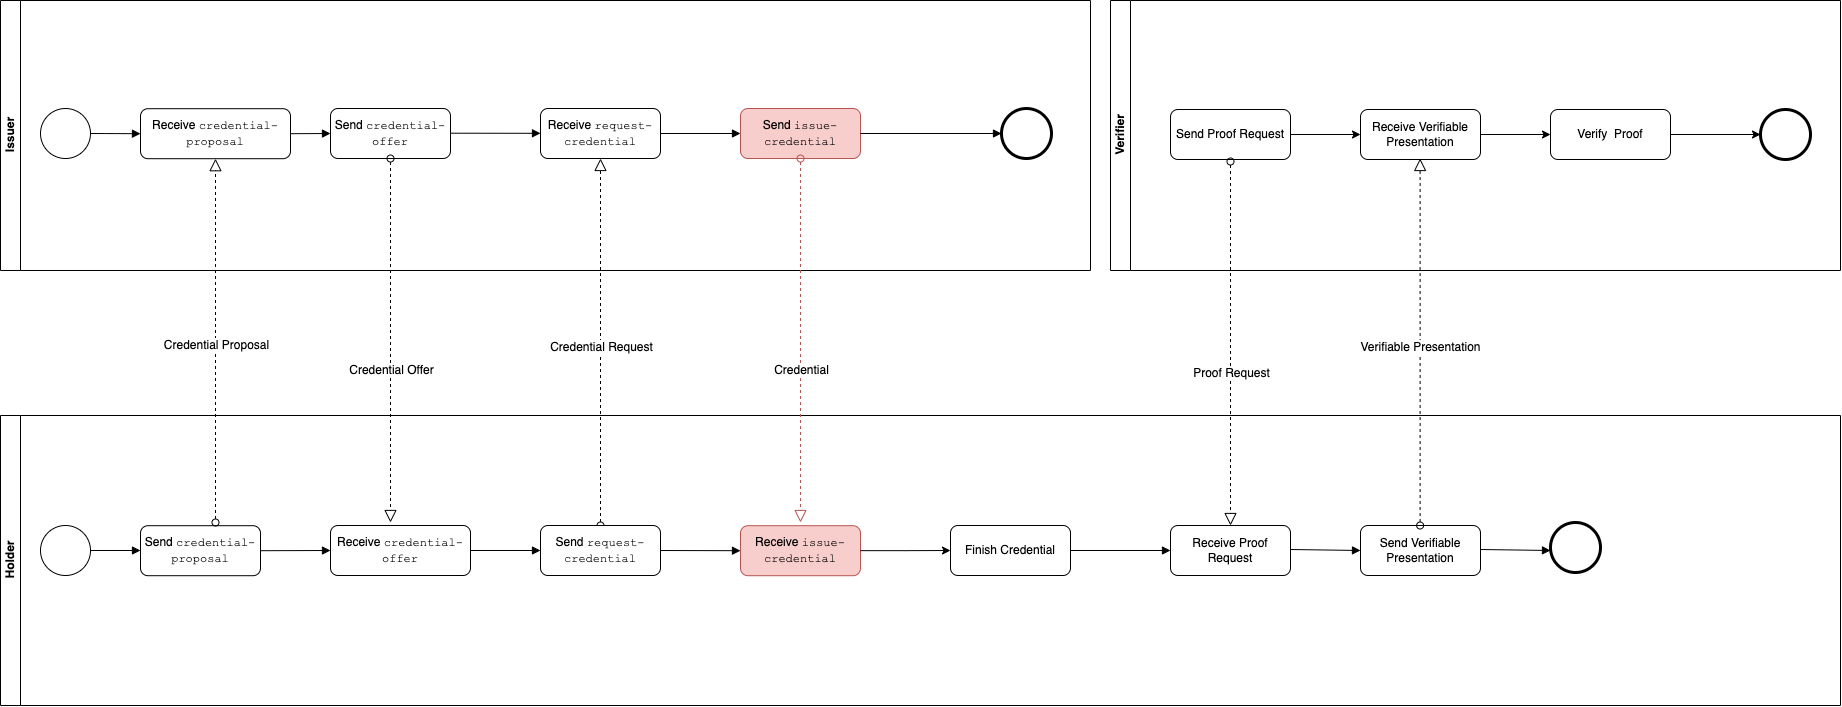

The diagram above was exported from draw.io. Its source (the exported page's mxGraphModel, read from the mxfile embedded in the PNG):
<mxGraphModel dx="975" dy="1140" grid="1" gridSize="10" guides="1" tooltips="1" connect="1" arrows="1" fold="1" page="1" pageScale="1" pageWidth="850" pageHeight="1100" math="0" shadow="0">
  <root>
    <mxCell id="0" />
    <mxCell id="1" parent="0" />
    <mxCell id="zmmnlmOCx7V2377thjEk-9" value="" style="endArrow=block;endFill=1;endSize=6;html=1;exitX=1;exitY=0.5;exitDx=0;exitDy=0;entryX=0;entryY=0.5;entryDx=0;entryDy=0;edgeStyle=orthogonalEdgeStyle;" edge="1" parent="1" source="zmmnlmOCx7V2377thjEk-35" target="2ZCzuItFoeXJOIns-eK0-5">
      <mxGeometry width="100" relative="1" as="geometry">
        <mxPoint x="1169.9999999999989" y="330.65999999999997" as="sourcePoint" />
        <mxPoint x="1907" y="330.9999999999999" as="targetPoint" />
        <Array as="points" />
      </mxGeometry>
    </mxCell>
    <mxCell id="zmmnlmOCx7V2377thjEk-10" value="Holder" style="swimlane;html=1;horizontal=0;startSize=20;container=0;" vertex="1" parent="1">
      <mxGeometry x="1080" y="613" width="1840" height="290" as="geometry">
        <mxRectangle x="140" y="70" width="30" height="60" as="alternateBounds" />
      </mxGeometry>
    </mxCell>
    <mxCell id="zmmnlmOCx7V2377thjEk-11" value="Receive Proof Request" style="shape=ext;rounded=1;html=1;whiteSpace=wrap;" vertex="1" parent="zmmnlmOCx7V2377thjEk-10">
      <mxGeometry x="1170" y="110" width="120" height="50" as="geometry" />
    </mxCell>
    <mxCell id="zmmnlmOCx7V2377thjEk-12" value="" style="shape=mxgraph.bpmn.shape;html=1;verticalLabelPosition=bottom;labelBackgroundColor=#ffffff;verticalAlign=top;align=center;perimeter=ellipsePerimeter;outlineConnect=0;outline=end;symbol=general;" vertex="1" parent="zmmnlmOCx7V2377thjEk-10">
      <mxGeometry x="1550" y="107.00000000000004" width="50" height="50" as="geometry" />
    </mxCell>
    <mxCell id="zmmnlmOCx7V2377thjEk-13" value="" style="endArrow=block;endFill=1;endSize=6;html=1;exitX=1;exitY=0.5;exitDx=0;exitDy=0;entryX=0;entryY=0.5;entryDx=0;entryDy=0;" edge="1" parent="zmmnlmOCx7V2377thjEk-10" target="2ZCzuItFoeXJOIns-eK0-18">
      <mxGeometry width="100" relative="1" as="geometry">
        <mxPoint x="1290.0000000000005" y="134.00000000000045" as="sourcePoint" />
        <mxPoint x="1460" y="134" as="targetPoint" />
        <Array as="points" />
      </mxGeometry>
    </mxCell>
    <mxCell id="2ZCzuItFoeXJOIns-eK0-5" value="Receive &lt;font face=&quot;Courier New&quot;&gt;credential-proposal&lt;/font&gt;" style="shape=ext;rounded=1;html=1;whiteSpace=wrap;" vertex="1" parent="zmmnlmOCx7V2377thjEk-10">
      <mxGeometry x="140" y="-306.8" width="150" height="50" as="geometry" />
    </mxCell>
    <mxCell id="2ZCzuItFoeXJOIns-eK0-6" value="" style="endArrow=block;endFill=1;endSize=6;html=1;exitX=1;exitY=0.5;exitDx=0;exitDy=0;" edge="1" parent="zmmnlmOCx7V2377thjEk-10" source="2ZCzuItFoeXJOIns-eK0-5">
      <mxGeometry width="100" relative="1" as="geometry">
        <mxPoint x="419.94444444444434" y="-251.85555555555555" as="sourcePoint" />
        <mxPoint x="330" y="-282" as="targetPoint" />
      </mxGeometry>
    </mxCell>
    <mxCell id="2ZCzuItFoeXJOIns-eK0-7" value="Send&amp;nbsp;&lt;font face=&quot;Courier New&quot;&gt;credential-proposal&lt;br&gt;&lt;/font&gt;" style="shape=ext;rounded=1;html=1;whiteSpace=wrap;" vertex="1" parent="zmmnlmOCx7V2377thjEk-10">
      <mxGeometry x="140" y="110.20000000000005" width="120" height="50" as="geometry" />
    </mxCell>
    <mxCell id="2ZCzuItFoeXJOIns-eK0-3" value="" style="startArrow=oval;startFill=0;startSize=7;endArrow=block;endFill=0;endSize=10;dashed=1;html=1;entryX=0.5;entryY=1;entryDx=0;entryDy=0;fontColor=#000000;" edge="1" parent="zmmnlmOCx7V2377thjEk-10" target="2ZCzuItFoeXJOIns-eK0-5">
      <mxGeometry width="100" relative="1" as="geometry">
        <mxPoint x="215" y="107" as="sourcePoint" />
        <mxPoint x="200" y="-119.80000000000001" as="targetPoint" />
        <Array as="points" />
      </mxGeometry>
    </mxCell>
    <mxCell id="2ZCzuItFoeXJOIns-eK0-4" value="Credential Proposal" style="text;html=1;resizable=0;points=[];align=center;verticalAlign=middle;labelBackgroundColor=#ffffff;fontColor=#000000;" vertex="1" connectable="0" parent="2ZCzuItFoeXJOIns-eK0-3">
      <mxGeometry x="-0.4223" relative="1" as="geometry">
        <mxPoint y="-73" as="offset" />
      </mxGeometry>
    </mxCell>
    <mxCell id="2ZCzuItFoeXJOIns-eK0-8" value="" style="endArrow=block;endFill=1;endSize=6;html=1;exitX=1;exitY=0.5;exitDx=0;exitDy=0;entryX=0;entryY=0.5;entryDx=0;entryDy=0;" edge="1" parent="zmmnlmOCx7V2377thjEk-10" source="2ZCzuItFoeXJOIns-eK0-7" target="2ZCzuItFoeXJOIns-eK0-14">
      <mxGeometry width="100" relative="1" as="geometry">
        <mxPoint x="211" y="13.700000000000045" as="sourcePoint" />
        <mxPoint x="280" y="135.20000000000005" as="targetPoint" />
        <Array as="points" />
      </mxGeometry>
    </mxCell>
    <mxCell id="2ZCzuItFoeXJOIns-eK0-11" value="Send &lt;font face=&quot;Courier New&quot;&gt;credential-offer&lt;/font&gt;" style="shape=ext;rounded=1;html=1;whiteSpace=wrap;" vertex="1" parent="zmmnlmOCx7V2377thjEk-10">
      <mxGeometry x="330" y="-307" width="120" height="50" as="geometry" />
    </mxCell>
    <mxCell id="2ZCzuItFoeXJOIns-eK0-14" value="Receive&amp;nbsp;&lt;span style=&quot;font-family: &amp;#34;courier new&amp;#34;&quot;&gt;credential-offer&lt;/span&gt;" style="shape=ext;rounded=1;html=1;whiteSpace=wrap;" vertex="1" parent="zmmnlmOCx7V2377thjEk-10">
      <mxGeometry x="330" y="110" width="140" height="50" as="geometry" />
    </mxCell>
    <mxCell id="2ZCzuItFoeXJOIns-eK0-9" value="" style="startArrow=oval;startFill=0;startSize=7;endArrow=block;endFill=0;endSize=10;dashed=1;html=1;fontColor=#000000;" edge="1" parent="zmmnlmOCx7V2377thjEk-10" source="2ZCzuItFoeXJOIns-eK0-11">
      <mxGeometry width="100" relative="1" as="geometry">
        <mxPoint x="470" y="-120" as="sourcePoint" />
        <mxPoint x="390" y="107" as="targetPoint" />
      </mxGeometry>
    </mxCell>
    <mxCell id="2ZCzuItFoeXJOIns-eK0-10" value="Credential Offer" style="text;html=1;resizable=0;points=[];align=center;verticalAlign=middle;labelBackgroundColor=#ffffff;fontColor=#000000;" vertex="1" connectable="0" parent="2ZCzuItFoeXJOIns-eK0-9">
      <mxGeometry x="0.1552" relative="1" as="geometry">
        <mxPoint as="offset" />
      </mxGeometry>
    </mxCell>
    <mxCell id="zmmnlmOCx7V2377thjEk-29" value="Receive&amp;nbsp;&lt;span style=&quot;font-family: &amp;#34;courier new&amp;#34;&quot;&gt;issue-credential&lt;/span&gt;" style="shape=ext;rounded=1;html=1;whiteSpace=wrap;fillColor=#f8cecc;strokeColor=#b85450;" vertex="1" parent="zmmnlmOCx7V2377thjEk-10">
      <mxGeometry x="740" y="110.2" width="120" height="50" as="geometry" />
    </mxCell>
    <mxCell id="zmmnlmOCx7V2377thjEk-31" value="Finish Credential" style="shape=ext;rounded=1;html=1;whiteSpace=wrap;" vertex="1" parent="zmmnlmOCx7V2377thjEk-10">
      <mxGeometry x="950" y="110" width="120" height="50" as="geometry" />
    </mxCell>
    <mxCell id="zmmnlmOCx7V2377thjEk-28" value="" style="edgeStyle=orthogonalEdgeStyle;rounded=0;html=1;jettySize=auto;orthogonalLoop=1;" edge="1" parent="zmmnlmOCx7V2377thjEk-10" source="zmmnlmOCx7V2377thjEk-29" target="zmmnlmOCx7V2377thjEk-31">
      <mxGeometry relative="1" as="geometry" />
    </mxCell>
    <mxCell id="zmmnlmOCx7V2377thjEk-32" value="" style="endArrow=block;endFill=1;endSize=6;html=1;entryX=0;entryY=0.5;entryDx=0;entryDy=0;exitX=1;exitY=0.5;exitDx=0;exitDy=0;" edge="1" parent="zmmnlmOCx7V2377thjEk-10" source="zmmnlmOCx7V2377thjEk-31" target="zmmnlmOCx7V2377thjEk-11">
      <mxGeometry width="100" relative="1" as="geometry">
        <mxPoint x="990" y="135" as="sourcePoint" />
        <mxPoint x="1010" y="170" as="targetPoint" />
        <Array as="points" />
      </mxGeometry>
    </mxCell>
    <mxCell id="2ZCzuItFoeXJOIns-eK0-18" value="Send Verifiable Presentation&lt;span style=&quot;color: rgba(0 , 0 , 0 , 0) ; font-family: monospace ; font-size: 0px&quot;&gt;Verifiable3CmxGraphModel%3E%3Croot%3E%3CmxCell%20id%3D%220%22%2F%3E%3CmxCell%20id%3D%221%22%20parent%3D%220%22%2F%3E%3CmxCell%20id%3D%222%22%20value%3D%22%22%20style%3D%22endArrow%3Dblock%3BendFill%3D1%3BendSize%3D6%3Bhtml%3D1%3BexitX%3D1%3BexitY%3D0.5%3BexitDx%3D0%3BexitDy%3D0%3BentryX%3D0%3BentryY%3D0.5%3BentryDx%3D0%3BentryDy%3D0%3B%22%20edge%3D%221%22%20target%3D%223%22%20parent%3D%221%22%3E%3CmxGeometry%20width%3D%22100%22%20relative%3D%221%22%20as%3D%22geometry%22%3E%3CmxPoint%20x%3D%222370.0000000000005%22%20y%3D%22747.0000000000005%22%20as%3D%22sourcePoint%22%2F%3E%3CmxPoint%20x%3D%221460%22%20y%3D%22134%22%20as%3D%22targetPoint%22%2F%3E%3CArray%20as%3D%22points%22%2F%3E%3C%2FmxGeometry%3E%3C%2FmxCell%3E%3CmxCell%20id%3D%223%22%20value%3D%22Receive%20Proof%20Request%22%20style%3D%22shape%3Dext%3Brounded%3D1%3Bhtml%3D1%3BwhiteSpace%3Dwrap%3B%22%20vertex%3D%221%22%20parent%3D%221%22%3E%3CmxGeometry%20x%3D%222440%22%20y%3D%22723%22%20width%3D%22120%22%20height%3D%2250%22%20as%3D%22geometry%22%2F%3E%3C%2FmxCell%3E%3C%2Froot%3E%3C%2FmxGraphModel%3E&lt;/span&gt;" style="shape=ext;rounded=1;html=1;whiteSpace=wrap;" vertex="1" parent="zmmnlmOCx7V2377thjEk-10">
      <mxGeometry x="1360" y="110.00000000000004" width="120" height="50" as="geometry" />
    </mxCell>
    <mxCell id="2ZCzuItFoeXJOIns-eK0-19" value="" style="endArrow=block;endFill=1;endSize=6;html=1;exitX=1;exitY=0.5;exitDx=0;exitDy=0;entryX=0;entryY=0.5;entryDx=0;entryDy=0;" edge="1" parent="zmmnlmOCx7V2377thjEk-10">
      <mxGeometry width="100" relative="1" as="geometry">
        <mxPoint x="1480.0000000000005" y="134.00000000000045" as="sourcePoint" />
        <mxPoint x="1550" y="135" as="targetPoint" />
        <Array as="points" />
      </mxGeometry>
    </mxCell>
    <mxCell id="zmmnlmOCx7V2377thjEk-14" value="Issuer&lt;br&gt;" style="swimlane;html=1;horizontal=0;startSize=20;container=0;" vertex="1" parent="1">
      <mxGeometry x="1080" y="198" width="1090" height="270" as="geometry">
        <mxRectangle x="140" y="70" width="30" height="60" as="alternateBounds" />
      </mxGeometry>
    </mxCell>
    <mxCell id="2ZCzuItFoeXJOIns-eK0-16" value="" style="endArrow=block;endFill=1;endSize=6;html=1;exitX=1;exitY=0.5;exitDx=0;exitDy=0;entryX=0;entryY=0.5;entryDx=0;entryDy=0;" edge="1" parent="zmmnlmOCx7V2377thjEk-14">
      <mxGeometry width="100" relative="1" as="geometry">
        <mxPoint x="450" y="132.71000000000006" as="sourcePoint" />
        <mxPoint x="540" y="132.79999999999998" as="targetPoint" />
        <Array as="points" />
      </mxGeometry>
    </mxCell>
    <mxCell id="zmmnlmOCx7V2377thjEk-21" value="Send &lt;font face=&quot;Courier New&quot;&gt;issue-credential&lt;/font&gt;" style="shape=ext;rounded=1;html=1;whiteSpace=wrap;fillColor=#f8cecc;strokeColor=#b85450;" vertex="1" parent="zmmnlmOCx7V2377thjEk-14">
      <mxGeometry x="740" y="108" width="120" height="50" as="geometry" />
    </mxCell>
    <mxCell id="zmmnlmOCx7V2377thjEk-16" value="" style="startArrow=oval;startFill=0;startSize=7;endArrow=block;endFill=0;endSize=10;dashed=1;html=1;exitX=0.5;exitY=0;exitDx=0;exitDy=0;entryX=0.5;entryY=1;entryDx=0;entryDy=0;fontColor=#000000;" edge="1" parent="1" source="zmmnlmOCx7V2377thjEk-27" target="zmmnlmOCx7V2377thjEk-24">
      <mxGeometry width="100" relative="1" as="geometry">
        <mxPoint x="1610" y="573" as="sourcePoint" />
        <mxPoint x="1680" y="493" as="targetPoint" />
        <Array as="points" />
      </mxGeometry>
    </mxCell>
    <mxCell id="zmmnlmOCx7V2377thjEk-17" value="Credential Request" style="text;html=1;resizable=0;points=[];align=center;verticalAlign=middle;labelBackgroundColor=#ffffff;fontColor=#000000;" vertex="1" connectable="0" parent="zmmnlmOCx7V2377thjEk-16">
      <mxGeometry x="-0.4223" relative="1" as="geometry">
        <mxPoint y="-73" as="offset" />
      </mxGeometry>
    </mxCell>
    <mxCell id="zmmnlmOCx7V2377thjEk-18" value="" style="startArrow=oval;startFill=0;startSize=7;endArrow=block;endFill=0;endSize=10;dashed=1;html=1;exitX=0.5;exitY=1;exitDx=0;exitDy=0;fontColor=#000000;fillColor=#f8cecc;strokeColor=#b85450;" edge="1" parent="1" source="zmmnlmOCx7V2377thjEk-21">
      <mxGeometry width="100" relative="1" as="geometry">
        <mxPoint x="1900" y="493" as="sourcePoint" />
        <mxPoint x="1880" y="720" as="targetPoint" />
      </mxGeometry>
    </mxCell>
    <mxCell id="zmmnlmOCx7V2377thjEk-19" value="Credential" style="text;html=1;resizable=0;points=[];align=center;verticalAlign=middle;labelBackgroundColor=#ffffff;fontColor=#000000;" vertex="1" connectable="0" parent="zmmnlmOCx7V2377thjEk-18">
      <mxGeometry x="0.1552" relative="1" as="geometry">
        <mxPoint as="offset" />
      </mxGeometry>
    </mxCell>
    <mxCell id="zmmnlmOCx7V2377thjEk-22" value="" style="endArrow=block;endFill=1;endSize=6;html=1;exitX=1;exitY=0.5;exitDx=0;exitDy=0;entryX=0;entryY=0.5;entryDx=0;entryDy=0;" edge="1" parent="1" source="zmmnlmOCx7V2377thjEk-21" target="zmmnlmOCx7V2377thjEk-23">
      <mxGeometry width="100" relative="1" as="geometry">
        <mxPoint x="2030" y="315.5" as="sourcePoint" />
        <mxPoint x="1920" y="330.9999999999999" as="targetPoint" />
      </mxGeometry>
    </mxCell>
    <mxCell id="zmmnlmOCx7V2377thjEk-23" value="" style="shape=mxgraph.bpmn.shape;html=1;verticalLabelPosition=bottom;labelBackgroundColor=#ffffff;verticalAlign=top;align=center;perimeter=ellipsePerimeter;outlineConnect=0;outline=end;symbol=general;" vertex="1" parent="1">
      <mxGeometry x="2081" y="306" width="50" height="50" as="geometry" />
    </mxCell>
    <mxCell id="zmmnlmOCx7V2377thjEk-24" value="Receive &lt;font face=&quot;Courier New&quot;&gt;request-credential&lt;/font&gt;" style="shape=ext;rounded=1;html=1;whiteSpace=wrap;" vertex="1" parent="1">
      <mxGeometry x="1620" y="306" width="120" height="50" as="geometry" />
    </mxCell>
    <mxCell id="zmmnlmOCx7V2377thjEk-25" value="" style="endArrow=block;endFill=1;endSize=6;html=1;exitX=1;exitY=0.5;exitDx=0;exitDy=0;entryX=0;entryY=0.5;entryDx=0;entryDy=0;" edge="1" parent="1" source="zmmnlmOCx7V2377thjEk-24" target="zmmnlmOCx7V2377thjEk-21">
      <mxGeometry width="100" relative="1" as="geometry">
        <mxPoint x="1899.9444444444443" y="360.94444444444446" as="sourcePoint" />
        <mxPoint x="1959.1111111111113" y="360.94444444444446" as="targetPoint" />
      </mxGeometry>
    </mxCell>
    <mxCell id="zmmnlmOCx7V2377thjEk-26" value="" style="shape=mxgraph.bpmn.shape;html=1;verticalLabelPosition=bottom;labelBackgroundColor=#ffffff;verticalAlign=top;align=center;perimeter=ellipsePerimeter;outlineConnect=0;outline=standard;symbol=general;" vertex="1" parent="1">
      <mxGeometry x="1120" y="723" width="50" height="50" as="geometry" />
    </mxCell>
    <mxCell id="zmmnlmOCx7V2377thjEk-27" value="Send&amp;nbsp;&lt;font face=&quot;Courier New&quot;&gt;request-credential&lt;/font&gt;" style="shape=ext;rounded=1;html=1;whiteSpace=wrap;" vertex="1" parent="1">
      <mxGeometry x="1620" y="723" width="120" height="50" as="geometry" />
    </mxCell>
    <mxCell id="zmmnlmOCx7V2377thjEk-30" value="" style="endArrow=block;endFill=1;endSize=6;html=1;exitX=1;exitY=0.5;exitDx=0;exitDy=0;entryX=0;entryY=0.5;entryDx=0;entryDy=0;" edge="1" parent="1" source="zmmnlmOCx7V2377thjEk-27" target="zmmnlmOCx7V2377thjEk-29">
      <mxGeometry width="100" relative="1" as="geometry">
        <mxPoint x="1691" y="626.5" as="sourcePoint" />
        <mxPoint x="1811" y="666.5" as="targetPoint" />
        <Array as="points" />
      </mxGeometry>
    </mxCell>
    <mxCell id="zmmnlmOCx7V2377thjEk-33" value="" style="endArrow=block;endFill=1;endSize=6;html=1;exitX=1;exitY=0.5;exitDx=0;exitDy=0;" edge="1" parent="1" source="zmmnlmOCx7V2377thjEk-26">
      <mxGeometry width="100" relative="1" as="geometry">
        <mxPoint x="1180" y="758" as="sourcePoint" />
        <mxPoint x="1220" y="748" as="targetPoint" />
        <Array as="points" />
      </mxGeometry>
    </mxCell>
    <mxCell id="zmmnlmOCx7V2377thjEk-35" value="" style="shape=mxgraph.bpmn.shape;html=1;verticalLabelPosition=bottom;labelBackgroundColor=#ffffff;verticalAlign=top;align=center;perimeter=ellipsePerimeter;outlineConnect=0;outline=standard;symbol=general;" vertex="1" parent="1">
      <mxGeometry x="1120" y="306" width="50" height="50" as="geometry" />
    </mxCell>
    <mxCell id="2ZCzuItFoeXJOIns-eK0-1" value="Verifier" style="swimlane;html=1;horizontal=0;startSize=20;container=0;" vertex="1" parent="1">
      <mxGeometry x="2190" y="198" width="730" height="270" as="geometry">
        <mxRectangle x="140" y="70" width="30" height="60" as="alternateBounds" />
      </mxGeometry>
    </mxCell>
    <mxCell id="zmmnlmOCx7V2377thjEk-5" value="Send Proof Request" style="shape=ext;rounded=1;html=1;whiteSpace=wrap;strokeColor=#000000;" vertex="1" parent="2ZCzuItFoeXJOIns-eK0-1">
      <mxGeometry x="60" y="109" width="120" height="50" as="geometry" />
    </mxCell>
    <mxCell id="zmmnlmOCx7V2377thjEk-6" value="" style="endArrow=classic;html=1;rounded=0;strokeColor=#000000;exitX=1;exitY=0.5;exitDx=0;exitDy=0;" edge="1" parent="2ZCzuItFoeXJOIns-eK0-1" source="zmmnlmOCx7V2377thjEk-5">
      <mxGeometry width="50" height="50" relative="1" as="geometry">
        <mxPoint x="420" y="589" as="sourcePoint" />
        <mxPoint x="250" y="134" as="targetPoint" />
      </mxGeometry>
    </mxCell>
    <mxCell id="zmmnlmOCx7V2377thjEk-7" value="" style="shape=mxgraph.bpmn.shape;html=1;verticalLabelPosition=bottom;labelBackgroundColor=#ffffff;verticalAlign=top;align=center;perimeter=ellipsePerimeter;outlineConnect=0;outline=end;symbol=general;" vertex="1" parent="2ZCzuItFoeXJOIns-eK0-1">
      <mxGeometry x="650" y="109" width="50" height="50" as="geometry" />
    </mxCell>
    <mxCell id="2ZCzuItFoeXJOIns-eK0-26" style="edgeStyle=orthogonalEdgeStyle;rounded=0;orthogonalLoop=1;jettySize=auto;html=1;exitX=1;exitY=0.5;exitDx=0;exitDy=0;entryX=0;entryY=0.5;entryDx=0;entryDy=0;strokeColor=#000000;" edge="1" parent="2ZCzuItFoeXJOIns-eK0-1" source="2ZCzuItFoeXJOIns-eK0-25" target="2ZCzuItFoeXJOIns-eK0-27">
      <mxGeometry relative="1" as="geometry" />
    </mxCell>
    <mxCell id="2ZCzuItFoeXJOIns-eK0-25" value="Receive Verifiable Presentation&lt;span style=&quot;color: rgba(0 , 0 , 0 , 0) ; font-family: monospace ; font-size: 0px&quot;&gt;Verifiable3CmxGraphModel%3E%3Croot%3E%3CmxCell%20id%3D%220%22%2F%3E%3CmxCell%20id%3D%221%22%20parent%3D%220%22%2F%3E%3CmxCell%20id%3D%222%22%20value%3D%22%22%20style%3D%22endArrow%3Dblock%3BendFill%3D1%3BendSize%3D6%3Bhtml%3D1%3BexitX%3D1%3BexitY%3D0.5%3BexitDx%3D0%3BexitDy%3D0%3BentryX%3D0%3BentryY%3D0.5%3BentryDx%3D0%3BentryDy%3D0%3B%22%20edge%3D%221%22%20target%3D%223%22%20parent%3D%221%22%3E%3CmxGeometry%20width%3D%22100%22%20relative%3D%221%22%20as%3D%22geometry%22%3E%3CmxPoint%20x%3D%222370.0000000000005%22%20y%3D%22747.0000000000005%22%20as%3D%22sourcePoint%22%2F%3E%3CmxPoint%20x%3D%221460%22%20y%3D%22134%22%20as%3D%22targetPoint%22%2F%3E%3CArray%20as%3D%22points%22%2F%3E%3C%2FmxGeometry%3E%3C%2FmxCell%3E%3CmxCell%20id%3D%223%22%20value%3D%22Receive%20Proof%20Request%22%20style%3D%22shape%3Dext%3Brounded%3D1%3Bhtml%3D1%3BwhiteSpace%3Dwrap%3B%22%20vertex%3D%221%22%20parent%3D%221%22%3E%3CmxGeometry%20x%3D%222440%22%20y%3D%22723%22%20width%3D%22120%22%20height%3D%2250%22%20as%3D%22geometry%22%2F%3E%3C%2FmxCell%3E%3C%2Froot%3E%3C%2FmxGraphModel%3E&lt;/span&gt;" style="shape=ext;rounded=1;html=1;whiteSpace=wrap;strokeColor=#000000;" vertex="1" parent="2ZCzuItFoeXJOIns-eK0-1">
      <mxGeometry x="250" y="109" width="120" height="50" as="geometry" />
    </mxCell>
    <mxCell id="2ZCzuItFoeXJOIns-eK0-28" style="edgeStyle=orthogonalEdgeStyle;rounded=0;orthogonalLoop=1;jettySize=auto;html=1;entryX=0;entryY=0.5;entryDx=0;entryDy=0;strokeColor=#000000;" edge="1" parent="2ZCzuItFoeXJOIns-eK0-1" source="2ZCzuItFoeXJOIns-eK0-27" target="zmmnlmOCx7V2377thjEk-7">
      <mxGeometry relative="1" as="geometry" />
    </mxCell>
    <mxCell id="2ZCzuItFoeXJOIns-eK0-27" value="Verify&amp;nbsp; Proof&lt;span style=&quot;color: rgba(0 , 0 , 0 , 0) ; font-family: monospace ; font-size: 0px&quot;&gt;Verifiable3CmxGraphModel%3E%3Croot%3E%3CmxCell%20id%3D%220%22%2F%3E%3CmxCell%20id%3D%221%22%20parent%3D%220%22%2F%3E%3CmxCell%20id%3D%222%22%20value%3D%22%22%20style%3D%22endArrow%3Dblock%3BendFill%3D1%3BendSize%3D6%3Bhtml%3D1%3BexitX%3D1%3BexitY%3D0.5%3BexitDx%3D0%3BexitDy%3D0%3BentryX%3D0%3BentryY%3D0.5%3BentryDx%3D0%3BentryDy%3D0%3B%22%20edge%3D%221%22%20target%3D%223%22%20parent%3D%221%22%3E%3CmxGeometry%20width%3D%22100%22%20relative%3D%221%22%20as%3D%22geometry%22%3E%3CmxPoint%20x%3D%222370.0000000000005%22%20y%3D%22747.0000000000005%22%20as%3D%22sourcePoint%22%2F%3E%3CmxPoint%20x%3D%221460%22%20y%3D%22134%22%20as%3D%22targetPoint%22%2F%3E%3CArray%20as%3D%22points%22%2F%3E%3C%2FmxGeometry%3E%3C%2FmxCell%3E%3CmxCell%20id%3D%223%22%20value%3D%22Receive%20Proof%20Request%22%20style%3D%22shape%3Dext%3Brounded%3D1%3Bhtml%3D1%3BwhiteSpace%3Dwrap%3B%22%20vertex%3D%221%22%20parent%3D%221%22%3E%3CmxGeometry%20x%3D%222440%22%20y%3D%22723%22%20width%3D%22120%22%20height%3D%2250%22%20as%3D%22geometry%22%2F%3E%3C%2FmxCell%3E%3C%2Froot%3E%3C%2FmxGraphModel%3E&lt;/span&gt;" style="shape=ext;rounded=1;html=1;whiteSpace=wrap;strokeColor=#000000;" vertex="1" parent="2ZCzuItFoeXJOIns-eK0-1">
      <mxGeometry x="440" y="109" width="120" height="50" as="geometry" />
    </mxCell>
    <mxCell id="2ZCzuItFoeXJOIns-eK0-15" value="" style="endArrow=block;endFill=1;endSize=6;html=1;entryX=0;entryY=0.5;entryDx=0;entryDy=0;exitX=1;exitY=0.5;exitDx=0;exitDy=0;" edge="1" parent="1" source="2ZCzuItFoeXJOIns-eK0-14" target="zmmnlmOCx7V2377thjEk-27">
      <mxGeometry width="100" relative="1" as="geometry">
        <mxPoint x="1560" y="748" as="sourcePoint" />
        <mxPoint x="1600" y="747.71" as="targetPoint" />
        <Array as="points" />
      </mxGeometry>
    </mxCell>
    <mxCell id="2ZCzuItFoeXJOIns-eK0-21" value="" style="startArrow=oval;startFill=0;startSize=7;endArrow=block;endFill=0;endSize=10;dashed=1;html=1;exitX=0.5;exitY=1;exitDx=0;exitDy=0;fontColor=#000000;" edge="1" parent="1">
      <mxGeometry width="100" relative="1" as="geometry">
        <mxPoint x="2310" y="358.9999999999999" as="sourcePoint" />
        <mxPoint x="2310" y="723" as="targetPoint" />
      </mxGeometry>
    </mxCell>
    <mxCell id="2ZCzuItFoeXJOIns-eK0-22" value="Proof Request" style="text;html=1;resizable=0;points=[];align=center;verticalAlign=middle;labelBackgroundColor=#ffffff;fontColor=#000000;" vertex="1" connectable="0" parent="2ZCzuItFoeXJOIns-eK0-21">
      <mxGeometry x="0.1552" relative="1" as="geometry">
        <mxPoint as="offset" />
      </mxGeometry>
    </mxCell>
    <mxCell id="2ZCzuItFoeXJOIns-eK0-23" value="" style="startArrow=oval;startFill=0;startSize=7;endArrow=block;endFill=0;endSize=10;dashed=1;html=1;exitX=0.5;exitY=0;exitDx=0;exitDy=0;entryX=0.5;entryY=1;entryDx=0;entryDy=0;fontColor=#000000;" edge="1" parent="1">
      <mxGeometry width="100" relative="1" as="geometry">
        <mxPoint x="2499.62" y="723" as="sourcePoint" />
        <mxPoint x="2499.62" y="355.9999999999999" as="targetPoint" />
        <Array as="points" />
      </mxGeometry>
    </mxCell>
    <mxCell id="2ZCzuItFoeXJOIns-eK0-24" value="Verifiable Presentation" style="text;html=1;resizable=0;points=[];align=center;verticalAlign=middle;labelBackgroundColor=#ffffff;fontColor=#000000;" vertex="1" connectable="0" parent="2ZCzuItFoeXJOIns-eK0-23">
      <mxGeometry x="-0.4223" relative="1" as="geometry">
        <mxPoint y="-73" as="offset" />
      </mxGeometry>
    </mxCell>
  </root>
</mxGraphModel>